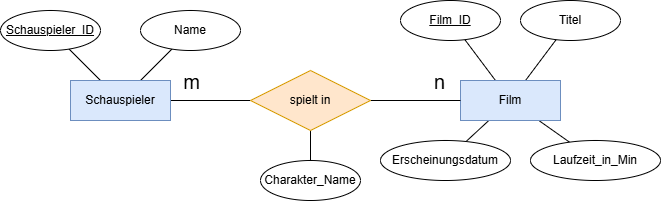

The diagram above was exported from draw.io. Its source (the exported page's mxGraphModel, read from the mxfile embedded in the PNG):
<mxGraphModel dx="887" dy="787" grid="1" gridSize="10" guides="1" tooltips="1" connect="1" arrows="1" fold="1" page="1" pageScale="1" pageWidth="850" pageHeight="1100" math="0" shadow="0">
  <root>
    <mxCell id="0" />
    <mxCell id="1" parent="0" />
    <mxCell id="5" style="edgeStyle=none;html=1;endArrow=none;endFill=0;" parent="1" source="2" target="4" edge="1">
      <mxGeometry relative="1" as="geometry" />
    </mxCell>
    <mxCell id="7" value="m" style="edgeLabel;html=1;align=center;verticalAlign=middle;resizable=0;points=[];fontSize=20;" parent="5" vertex="1" connectable="0">
      <mxGeometry x="-0.525" y="-2" relative="1" as="geometry">
        <mxPoint x="1" y="-22" as="offset" />
      </mxGeometry>
    </mxCell>
    <mxCell id="10" value="" style="edgeStyle=none;html=1;endArrow=none;endFill=0;" parent="1" source="4" target="11" edge="1">
      <mxGeometry relative="1" as="geometry">
        <mxPoint x="98.33945937699832" y="209.40285000290658" as="targetPoint" />
      </mxGeometry>
    </mxCell>
    <mxCell id="14" style="edgeStyle=none;html=1;endArrow=none;endFill=0;" parent="1" source="2" target="13" edge="1">
      <mxGeometry relative="1" as="geometry" />
    </mxCell>
    <mxCell id="33" style="edgeStyle=none;html=1;endArrow=none;endFill=0;" parent="1" source="2" target="32" edge="1">
      <mxGeometry relative="1" as="geometry" />
    </mxCell>
    <mxCell id="2" value="Schauspieler" style="whiteSpace=wrap;html=1;align=center;fillColor=#dae8fc;strokeColor=#6c8ebf;" parent="1" vertex="1">
      <mxGeometry x="90" y="250" width="100" height="40" as="geometry" />
    </mxCell>
    <mxCell id="21" style="edgeStyle=none;html=1;endArrow=none;endFill=0;" parent="1" source="3" target="24" edge="1">
      <mxGeometry relative="1" as="geometry">
        <mxPoint x="484.36739427831844" y="209.15652570442467" as="targetPoint" />
      </mxGeometry>
    </mxCell>
    <mxCell id="22" style="edgeStyle=none;html=1;endArrow=none;endFill=0;" parent="1" source="3" target="23" edge="1">
      <mxGeometry relative="1" as="geometry">
        <mxPoint x="575.6326057216872" y="209.1565257044167" as="targetPoint" />
      </mxGeometry>
    </mxCell>
    <mxCell id="27" style="edgeStyle=none;html=1;endArrow=none;endFill=0;" parent="1" source="3" target="25" edge="1">
      <mxGeometry relative="1" as="geometry" />
    </mxCell>
    <mxCell id="28" style="edgeStyle=none;html=1;endArrow=none;endFill=0;" parent="1" source="3" target="26" edge="1">
      <mxGeometry relative="1" as="geometry" />
    </mxCell>
    <mxCell id="3" value="Film" style="whiteSpace=wrap;html=1;align=center;fillColor=#dae8fc;strokeColor=#6c8ebf;" parent="1" vertex="1">
      <mxGeometry x="480" y="250" width="100" height="40" as="geometry" />
    </mxCell>
    <mxCell id="6" style="edgeStyle=none;html=1;endArrow=none;endFill=0;" parent="1" source="4" target="3" edge="1">
      <mxGeometry relative="1" as="geometry" />
    </mxCell>
    <mxCell id="8" value="n" style="edgeLabel;html=1;align=center;verticalAlign=middle;resizable=0;points=[];fontSize=20;" parent="6" vertex="1" connectable="0">
      <mxGeometry x="0.5111" relative="1" as="geometry">
        <mxPoint y="-20" as="offset" />
      </mxGeometry>
    </mxCell>
    <mxCell id="4" value="spielt in" style="shape=rhombus;perimeter=rhombusPerimeter;whiteSpace=wrap;html=1;align=center;fillColor=#ffe6cc;strokeColor=#d79b00;" parent="1" vertex="1">
      <mxGeometry x="270" y="240" width="120" height="60" as="geometry" />
    </mxCell>
    <mxCell id="11" value="Charakter_Name" style="ellipse;whiteSpace=wrap;html=1;align=center;labelBorderColor=none;labelBackgroundColor=none;fontStyle=0" parent="1" vertex="1">
      <mxGeometry x="280" y="330" width="100" height="40" as="geometry" />
    </mxCell>
    <mxCell id="13" value="Schauspieler_ID" style="ellipse;whiteSpace=wrap;html=1;align=center;labelBorderColor=none;labelBackgroundColor=none;fontStyle=4" parent="1" vertex="1">
      <mxGeometry x="20" y="180" width="100" height="40" as="geometry" />
    </mxCell>
    <mxCell id="23" value="Titel" style="ellipse;whiteSpace=wrap;html=1;align=center;labelBorderColor=none;labelBackgroundColor=none;fontStyle=0" parent="1" vertex="1">
      <mxGeometry x="540" y="170" width="100" height="40" as="geometry" />
    </mxCell>
    <mxCell id="24" value="Film_ID" style="ellipse;whiteSpace=wrap;html=1;align=center;labelBorderColor=none;labelBackgroundColor=none;fontStyle=4" parent="1" vertex="1">
      <mxGeometry x="420" y="170" width="100" height="40" as="geometry" />
    </mxCell>
    <mxCell id="25" value="Erscheinungsdatum" style="ellipse;whiteSpace=wrap;html=1;align=center;labelBorderColor=none;labelBackgroundColor=none;fontStyle=0" parent="1" vertex="1">
      <mxGeometry x="400" y="310" width="130" height="40" as="geometry" />
    </mxCell>
    <mxCell id="26" value="Laufzeit_in_Min" style="ellipse;whiteSpace=wrap;html=1;align=center;labelBorderColor=none;labelBackgroundColor=none;fontStyle=0" parent="1" vertex="1">
      <mxGeometry x="550" y="310" width="130" height="40" as="geometry" />
    </mxCell>
    <mxCell id="32" value="Name" style="ellipse;whiteSpace=wrap;html=1;align=center;labelBorderColor=none;labelBackgroundColor=none;fontStyle=0" parent="1" vertex="1">
      <mxGeometry x="160" y="180" width="100" height="40" as="geometry" />
    </mxCell>
  </root>
</mxGraphModel>